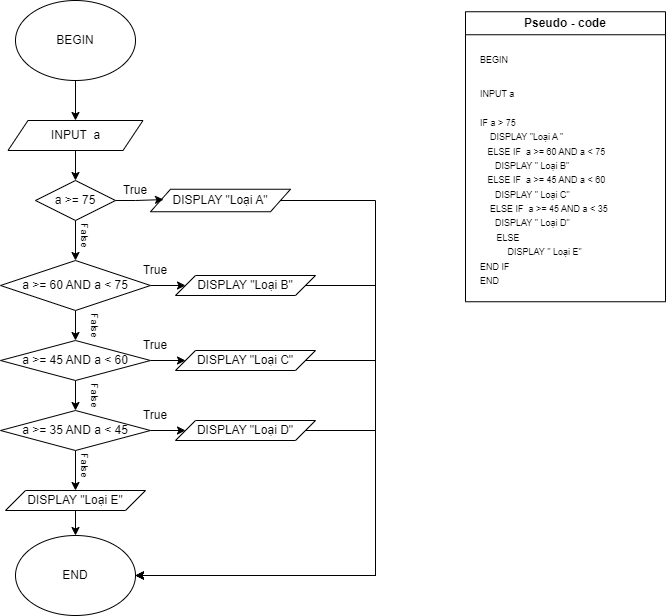

The diagram above was exported from draw.io. Its source (the exported page's mxGraphModel, read from the mxfile embedded in the PNG):
<mxGraphModel dx="1246" dy="559" grid="1" gridSize="10" guides="1" tooltips="1" connect="1" arrows="1" fold="1" page="1" pageScale="1" pageWidth="827" pageHeight="1169" math="0" shadow="0">
  <root>
    <mxCell id="0" />
    <mxCell id="1" parent="0" />
    <mxCell id="Z2_zOfoJix_EHczmBCfU-11" style="edgeStyle=orthogonalEdgeStyle;rounded=0;orthogonalLoop=1;jettySize=auto;html=1;exitX=0.5;exitY=1;exitDx=0;exitDy=0;entryX=0.5;entryY=0;entryDx=0;entryDy=0;" parent="1" source="Z2_zOfoJix_EHczmBCfU-1" target="Z2_zOfoJix_EHczmBCfU-2" edge="1">
      <mxGeometry relative="1" as="geometry" />
    </mxCell>
    <mxCell id="Z2_zOfoJix_EHczmBCfU-1" value="BEGIN" style="ellipse;whiteSpace=wrap;html=1;" parent="1" vertex="1">
      <mxGeometry x="100" y="50" width="120" height="80" as="geometry" />
    </mxCell>
    <mxCell id="Z2_zOfoJix_EHczmBCfU-12" style="edgeStyle=orthogonalEdgeStyle;rounded=0;orthogonalLoop=1;jettySize=auto;html=1;exitX=0.5;exitY=1;exitDx=0;exitDy=0;" parent="1" source="Z2_zOfoJix_EHczmBCfU-2" target="Z2_zOfoJix_EHczmBCfU-3" edge="1">
      <mxGeometry relative="1" as="geometry" />
    </mxCell>
    <mxCell id="Z2_zOfoJix_EHczmBCfU-2" value="INPUT&amp;nbsp; a" style="shape=parallelogram;perimeter=parallelogramPerimeter;whiteSpace=wrap;html=1;fixedSize=1;" parent="1" vertex="1">
      <mxGeometry x="92.5" y="170" width="135" height="30" as="geometry" />
    </mxCell>
    <mxCell id="Z2_zOfoJix_EHczmBCfU-13" style="edgeStyle=orthogonalEdgeStyle;rounded=0;orthogonalLoop=1;jettySize=auto;html=1;exitX=0.5;exitY=1;exitDx=0;exitDy=0;entryX=0.5;entryY=0;entryDx=0;entryDy=0;" parent="1" source="Z2_zOfoJix_EHczmBCfU-3" target="Z2_zOfoJix_EHczmBCfU-4" edge="1">
      <mxGeometry relative="1" as="geometry" />
    </mxCell>
    <mxCell id="Z2_zOfoJix_EHczmBCfU-3" value="a &amp;gt;= 75" style="rhombus;whiteSpace=wrap;html=1;" parent="1" vertex="1">
      <mxGeometry x="120" y="230" width="80" height="40" as="geometry" />
    </mxCell>
    <mxCell id="Z2_zOfoJix_EHczmBCfU-14" style="edgeStyle=orthogonalEdgeStyle;rounded=0;orthogonalLoop=1;jettySize=auto;html=1;exitX=0.5;exitY=1;exitDx=0;exitDy=0;entryX=0.5;entryY=0;entryDx=0;entryDy=0;" parent="1" source="Z2_zOfoJix_EHczmBCfU-4" target="Z2_zOfoJix_EHczmBCfU-7" edge="1">
      <mxGeometry relative="1" as="geometry" />
    </mxCell>
    <mxCell id="Z2_zOfoJix_EHczmBCfU-23" style="edgeStyle=orthogonalEdgeStyle;rounded=0;orthogonalLoop=1;jettySize=auto;html=1;exitX=1;exitY=0.5;exitDx=0;exitDy=0;" parent="1" source="Z2_zOfoJix_EHczmBCfU-4" target="Z2_zOfoJix_EHczmBCfU-17" edge="1">
      <mxGeometry relative="1" as="geometry" />
    </mxCell>
    <mxCell id="Z2_zOfoJix_EHczmBCfU-4" value="a &amp;gt;= 60 AND a &amp;lt; 75" style="rhombus;whiteSpace=wrap;html=1;" parent="1" vertex="1">
      <mxGeometry x="85" y="310" width="150" height="50" as="geometry" />
    </mxCell>
    <mxCell id="Z2_zOfoJix_EHczmBCfU-15" style="edgeStyle=orthogonalEdgeStyle;rounded=0;orthogonalLoop=1;jettySize=auto;html=1;exitX=0.5;exitY=1;exitDx=0;exitDy=0;" parent="1" source="Z2_zOfoJix_EHczmBCfU-7" target="Z2_zOfoJix_EHczmBCfU-8" edge="1">
      <mxGeometry relative="1" as="geometry" />
    </mxCell>
    <mxCell id="Z2_zOfoJix_EHczmBCfU-29" style="edgeStyle=orthogonalEdgeStyle;rounded=0;orthogonalLoop=1;jettySize=auto;html=1;exitX=1;exitY=0.5;exitDx=0;exitDy=0;" parent="1" source="Z2_zOfoJix_EHczmBCfU-7" target="Z2_zOfoJix_EHczmBCfU-18" edge="1">
      <mxGeometry relative="1" as="geometry" />
    </mxCell>
    <mxCell id="Z2_zOfoJix_EHczmBCfU-7" value="a &amp;gt;= 45 AND a &amp;lt; 60" style="rhombus;whiteSpace=wrap;html=1;" parent="1" vertex="1">
      <mxGeometry x="85" y="390" width="150" height="40" as="geometry" />
    </mxCell>
    <mxCell id="Z2_zOfoJix_EHczmBCfU-25" style="edgeStyle=orthogonalEdgeStyle;rounded=0;orthogonalLoop=1;jettySize=auto;html=1;exitX=1;exitY=0.5;exitDx=0;exitDy=0;entryX=0;entryY=0.5;entryDx=0;entryDy=0;" parent="1" source="Z2_zOfoJix_EHczmBCfU-8" target="Z2_zOfoJix_EHczmBCfU-19" edge="1">
      <mxGeometry relative="1" as="geometry" />
    </mxCell>
    <mxCell id="Z2_zOfoJix_EHczmBCfU-27" style="edgeStyle=orthogonalEdgeStyle;rounded=0;orthogonalLoop=1;jettySize=auto;html=1;exitX=0.5;exitY=1;exitDx=0;exitDy=0;entryX=0.5;entryY=0;entryDx=0;entryDy=0;" parent="1" source="Z2_zOfoJix_EHczmBCfU-8" target="Z2_zOfoJix_EHczmBCfU-24" edge="1">
      <mxGeometry relative="1" as="geometry" />
    </mxCell>
    <mxCell id="Z2_zOfoJix_EHczmBCfU-8" value="a &amp;gt;= 35 AND a &amp;lt; 45" style="rhombus;whiteSpace=wrap;html=1;" parent="1" vertex="1">
      <mxGeometry x="85" y="460" width="150" height="40" as="geometry" />
    </mxCell>
    <mxCell id="Z2_zOfoJix_EHczmBCfU-40" style="edgeStyle=orthogonalEdgeStyle;rounded=0;orthogonalLoop=1;jettySize=auto;html=1;exitX=1;exitY=0.5;exitDx=0;exitDy=0;entryX=1;entryY=0.5;entryDx=0;entryDy=0;" parent="1" source="Z2_zOfoJix_EHczmBCfU-16" target="Z2_zOfoJix_EHczmBCfU-28" edge="1">
      <mxGeometry relative="1" as="geometry">
        <Array as="points">
          <mxPoint x="460" y="250" />
          <mxPoint x="460" y="625" />
        </Array>
      </mxGeometry>
    </mxCell>
    <mxCell id="Z2_zOfoJix_EHczmBCfU-16" value="DISPLAY &quot;Loại A&quot;" style="shape=parallelogram;perimeter=parallelogramPerimeter;whiteSpace=wrap;html=1;fixedSize=1;" parent="1" vertex="1">
      <mxGeometry x="235" y="238.75" width="140" height="22.5" as="geometry" />
    </mxCell>
    <mxCell id="Z2_zOfoJix_EHczmBCfU-43" style="edgeStyle=orthogonalEdgeStyle;rounded=0;orthogonalLoop=1;jettySize=auto;html=1;entryX=1;entryY=0.5;entryDx=0;entryDy=0;" parent="1" source="Z2_zOfoJix_EHczmBCfU-17" target="Z2_zOfoJix_EHczmBCfU-28" edge="1">
      <mxGeometry relative="1" as="geometry">
        <mxPoint x="583" y="335" as="sourcePoint" />
        <mxPoint x="412.99999999999886" y="625" as="targetPoint" />
        <Array as="points">
          <mxPoint x="460" y="335" />
          <mxPoint x="460" y="625" />
        </Array>
      </mxGeometry>
    </mxCell>
    <mxCell id="Z2_zOfoJix_EHczmBCfU-17" value="DISPLAY &quot;Loại B&quot;" style="shape=parallelogram;perimeter=parallelogramPerimeter;whiteSpace=wrap;html=1;fixedSize=1;" parent="1" vertex="1">
      <mxGeometry x="260" y="325" width="140" height="20" as="geometry" />
    </mxCell>
    <mxCell id="Z2_zOfoJix_EHczmBCfU-44" style="edgeStyle=orthogonalEdgeStyle;rounded=0;orthogonalLoop=1;jettySize=auto;html=1;exitX=1;exitY=0.5;exitDx=0;exitDy=0;entryX=1;entryY=0.5;entryDx=0;entryDy=0;" parent="1" source="Z2_zOfoJix_EHczmBCfU-18" target="Z2_zOfoJix_EHczmBCfU-28" edge="1">
      <mxGeometry relative="1" as="geometry">
        <Array as="points">
          <mxPoint x="460" y="410" />
          <mxPoint x="460" y="625" />
        </Array>
      </mxGeometry>
    </mxCell>
    <mxCell id="Z2_zOfoJix_EHczmBCfU-18" value="DISPLAY &quot;Loại C&quot;" style="shape=parallelogram;perimeter=parallelogramPerimeter;whiteSpace=wrap;html=1;fixedSize=1;" parent="1" vertex="1">
      <mxGeometry x="260" y="400" width="140" height="20" as="geometry" />
    </mxCell>
    <mxCell id="Z2_zOfoJix_EHczmBCfU-45" style="edgeStyle=orthogonalEdgeStyle;rounded=0;orthogonalLoop=1;jettySize=auto;html=1;exitX=1;exitY=0.5;exitDx=0;exitDy=0;entryX=1;entryY=0.5;entryDx=0;entryDy=0;" parent="1" source="Z2_zOfoJix_EHczmBCfU-19" target="Z2_zOfoJix_EHczmBCfU-28" edge="1">
      <mxGeometry relative="1" as="geometry">
        <mxPoint x="340" y="650" as="targetPoint" />
        <mxPoint x="510" y="500" as="sourcePoint" />
        <Array as="points">
          <mxPoint x="460" y="480" />
          <mxPoint x="460" y="625" />
        </Array>
      </mxGeometry>
    </mxCell>
    <mxCell id="Z2_zOfoJix_EHczmBCfU-19" value="DISPLAY &quot;Loại D&quot;" style="shape=parallelogram;perimeter=parallelogramPerimeter;whiteSpace=wrap;html=1;fixedSize=1;" parent="1" vertex="1">
      <mxGeometry x="260" y="470" width="140" height="20" as="geometry" />
    </mxCell>
    <mxCell id="Z2_zOfoJix_EHczmBCfU-20" style="edgeStyle=orthogonalEdgeStyle;rounded=0;orthogonalLoop=1;jettySize=auto;html=1;exitX=1;exitY=0.5;exitDx=0;exitDy=0;entryX=0.093;entryY=0.459;entryDx=0;entryDy=0;entryPerimeter=0;" parent="1" source="Z2_zOfoJix_EHczmBCfU-3" target="Z2_zOfoJix_EHczmBCfU-16" edge="1">
      <mxGeometry relative="1" as="geometry" />
    </mxCell>
    <mxCell id="Z2_zOfoJix_EHczmBCfU-21" style="edgeStyle=orthogonalEdgeStyle;rounded=0;orthogonalLoop=1;jettySize=auto;html=1;exitX=0.5;exitY=1;exitDx=0;exitDy=0;" parent="1" source="Z2_zOfoJix_EHczmBCfU-7" target="Z2_zOfoJix_EHczmBCfU-7" edge="1">
      <mxGeometry relative="1" as="geometry" />
    </mxCell>
    <mxCell id="Z2_zOfoJix_EHczmBCfU-22" style="edgeStyle=orthogonalEdgeStyle;rounded=0;orthogonalLoop=1;jettySize=auto;html=1;exitX=0.5;exitY=1;exitDx=0;exitDy=0;" parent="1" source="Z2_zOfoJix_EHczmBCfU-7" target="Z2_zOfoJix_EHczmBCfU-7" edge="1">
      <mxGeometry relative="1" as="geometry" />
    </mxCell>
    <mxCell id="Z2_zOfoJix_EHczmBCfU-30" style="edgeStyle=orthogonalEdgeStyle;rounded=0;orthogonalLoop=1;jettySize=auto;html=1;exitX=0.5;exitY=1;exitDx=0;exitDy=0;" parent="1" source="Z2_zOfoJix_EHczmBCfU-24" target="Z2_zOfoJix_EHczmBCfU-28" edge="1">
      <mxGeometry relative="1" as="geometry" />
    </mxCell>
    <mxCell id="Z2_zOfoJix_EHczmBCfU-24" value="DISPLAY &quot;Loại E&quot;" style="shape=parallelogram;perimeter=parallelogramPerimeter;whiteSpace=wrap;html=1;fixedSize=1;" parent="1" vertex="1">
      <mxGeometry x="90" y="540" width="140" height="20" as="geometry" />
    </mxCell>
    <mxCell id="Z2_zOfoJix_EHczmBCfU-28" value="END" style="ellipse;whiteSpace=wrap;html=1;" parent="1" vertex="1">
      <mxGeometry x="100" y="585" width="120" height="80" as="geometry" />
    </mxCell>
    <mxCell id="Z2_zOfoJix_EHczmBCfU-31" value="True" style="text;html=1;strokeColor=none;fillColor=none;align=center;verticalAlign=middle;whiteSpace=wrap;rounded=0;" parent="1" vertex="1">
      <mxGeometry x="190" y="230" width="60" height="20" as="geometry" />
    </mxCell>
    <mxCell id="Z2_zOfoJix_EHczmBCfU-32" value="&lt;font style=&quot;font-size: 10px;&quot;&gt;False&lt;/font&gt;" style="text;html=1;strokeColor=none;fillColor=none;align=center;verticalAlign=middle;whiteSpace=wrap;rounded=0;rotation=90;" parent="1" vertex="1">
      <mxGeometry x="150" y="280" width="40" height="10" as="geometry" />
    </mxCell>
    <mxCell id="Z2_zOfoJix_EHczmBCfU-33" style="edgeStyle=orthogonalEdgeStyle;rounded=0;orthogonalLoop=1;jettySize=auto;html=1;exitX=0.5;exitY=1;exitDx=0;exitDy=0;" parent="1" source="Z2_zOfoJix_EHczmBCfU-31" target="Z2_zOfoJix_EHczmBCfU-31" edge="1">
      <mxGeometry relative="1" as="geometry" />
    </mxCell>
    <mxCell id="Z2_zOfoJix_EHczmBCfU-34" value="True" style="text;html=1;strokeColor=none;fillColor=none;align=center;verticalAlign=middle;whiteSpace=wrap;rounded=0;" parent="1" vertex="1">
      <mxGeometry x="220" y="315" width="40" height="10" as="geometry" />
    </mxCell>
    <mxCell id="Z2_zOfoJix_EHczmBCfU-35" value="&lt;font style=&quot;font-size: 10px;&quot;&gt;False&lt;/font&gt;" style="text;html=1;strokeColor=none;fillColor=none;align=center;verticalAlign=middle;whiteSpace=wrap;rounded=0;rotation=90;" parent="1" vertex="1">
      <mxGeometry x="160" y="370" width="40" height="10" as="geometry" />
    </mxCell>
    <mxCell id="Z2_zOfoJix_EHczmBCfU-36" value="True" style="text;html=1;strokeColor=none;fillColor=none;align=center;verticalAlign=middle;whiteSpace=wrap;rounded=0;" parent="1" vertex="1">
      <mxGeometry x="220" y="390" width="40" height="10" as="geometry" />
    </mxCell>
    <mxCell id="Z2_zOfoJix_EHczmBCfU-37" value="True" style="text;html=1;strokeColor=none;fillColor=none;align=center;verticalAlign=middle;whiteSpace=wrap;rounded=0;" parent="1" vertex="1">
      <mxGeometry x="220" y="460" width="40" height="10" as="geometry" />
    </mxCell>
    <mxCell id="Z2_zOfoJix_EHczmBCfU-38" value="&lt;font style=&quot;font-size: 10px;&quot;&gt;False&lt;/font&gt;" style="text;html=1;strokeColor=none;fillColor=none;align=center;verticalAlign=middle;whiteSpace=wrap;rounded=0;rotation=90;" parent="1" vertex="1">
      <mxGeometry x="160" y="440" width="40" height="10" as="geometry" />
    </mxCell>
    <mxCell id="Z2_zOfoJix_EHczmBCfU-39" value="&lt;font style=&quot;font-size: 10px;&quot;&gt;False&lt;/font&gt;" style="text;html=1;strokeColor=none;fillColor=none;align=center;verticalAlign=middle;whiteSpace=wrap;rounded=0;rotation=90;" parent="1" vertex="1">
      <mxGeometry x="150" y="510" width="40" height="10" as="geometry" />
    </mxCell>
    <mxCell id="Z2_zOfoJix_EHczmBCfU-46" value="Pseudo - code" style="swimlane;whiteSpace=wrap;html=1;" parent="1" vertex="1">
      <mxGeometry x="550" y="61.25" width="200" height="290" as="geometry" />
    </mxCell>
    <mxCell id="Z2_zOfoJix_EHczmBCfU-47" value="&lt;h1&gt;&lt;font style=&quot;font-weight: normal; font-size: 9px;&quot;&gt;BEGIN&lt;/font&gt;&lt;/h1&gt;&lt;div&gt;&lt;font style=&quot;font-weight: normal; font-size: 9px;&quot;&gt;INPUT a&lt;/font&gt;&lt;/div&gt;&lt;div&gt;&lt;font style=&quot;font-weight: normal; font-size: 8px;&quot;&gt;&lt;br&gt;&lt;/font&gt;&lt;/div&gt;&lt;div&gt;&lt;font style=&quot;font-size: 9px;&quot;&gt;IF a &amp;gt; 75&lt;/font&gt;&lt;/div&gt;&lt;div&gt;&lt;font style=&quot;font-size: 9px;&quot;&gt;&amp;nbsp; &amp;nbsp; DISPLAY &quot;Loại A &quot;&lt;/font&gt;&lt;/div&gt;&lt;div&gt;&lt;font style=&quot;font-size: 9px;&quot;&gt;&amp;nbsp; &amp;nbsp;ELSE IF&amp;nbsp; a &amp;gt;= 60 AND a &amp;lt; 75&lt;/font&gt;&lt;/div&gt;&lt;div&gt;&lt;font style=&quot;font-size: 9px;&quot;&gt;&amp;nbsp; &amp;nbsp; &amp;nbsp; DISPLAY &quot; Loại B&quot;&lt;/font&gt;&lt;/div&gt;&lt;div&gt;&lt;div style=&quot;border-color: var(--border-color);&quot;&gt;&lt;font style=&quot;border-color: var(--border-color); font-size: 9px;&quot;&gt;&amp;nbsp; &amp;nbsp;ELSE IF&amp;nbsp; a &amp;gt;= 45 AND a &amp;lt; 60&lt;/font&gt;&lt;/div&gt;&lt;div style=&quot;border-color: var(--border-color);&quot;&gt;&lt;font style=&quot;font-size: 9px;&quot;&gt;&lt;font style=&quot;border-color: var(--border-color);&quot;&gt;&amp;nbsp; &amp;nbsp; &amp;nbsp; DISPLAY &quot; Loại C&quot;&lt;/font&gt;&amp;nbsp;&lt;/font&gt;&lt;/div&gt;&lt;div style=&quot;border-color: var(--border-color);&quot;&gt;&lt;font style=&quot;font-size: 9px;&quot;&gt;&amp;nbsp; &amp;nbsp; ELSE IF&amp;nbsp; a &amp;gt;= 45 AND a &amp;lt; 35&lt;/font&gt;&lt;/div&gt;&lt;div style=&quot;border-color: var(--border-color);&quot;&gt;&lt;font style=&quot;border-color: var(--border-color); font-size: 9px;&quot;&gt;&amp;nbsp; &amp;nbsp; &amp;nbsp; DISPLAY &quot; Loại D&quot;&lt;/font&gt;&lt;/div&gt;&lt;/div&gt;&lt;div style=&quot;border-color: var(--border-color);&quot;&gt;&lt;font style=&quot;border-color: var(--border-color);&quot;&gt;&lt;div style=&quot;border-color: var(--border-color);&quot;&gt;&lt;font style=&quot;border-color: var(--border-color); font-size: 9px;&quot;&gt;&lt;font size=&quot;1&quot;&gt;&amp;nbsp; &amp;nbsp; &amp;nbsp;&lt;/font&gt; ELSE&amp;nbsp;&lt;/font&gt;&lt;/div&gt;&lt;div style=&quot;border-color: var(--border-color);&quot;&gt;&lt;font style=&quot;border-color: var(--border-color); font-size: 9px;&quot;&gt;&lt;font size=&quot;1&quot;&gt;&amp;nbsp; &amp;nbsp; &amp;nbsp; &amp;nbsp; &amp;nbsp;&lt;/font&gt; DISPLAY &quot; Loại E&quot;&lt;/font&gt;&lt;/div&gt;&lt;div style=&quot;border-color: var(--border-color);&quot;&gt;&lt;font style=&quot;border-color: var(--border-color); font-size: 9px;&quot;&gt;END IF&lt;/font&gt;&lt;/div&gt;&lt;div style=&quot;border-color: var(--border-color);&quot;&gt;&lt;font style=&quot;border-color: var(--border-color); font-size: 9px;&quot;&gt;END&lt;/font&gt;&lt;/div&gt;&lt;/font&gt;&lt;/div&gt;" style="text;html=1;strokeColor=none;fillColor=none;spacing=5;spacingTop=-20;whiteSpace=wrap;overflow=hidden;rounded=0;" parent="Z2_zOfoJix_EHczmBCfU-46" vertex="1">
      <mxGeometry x="10" y="23.75" width="180" height="260" as="geometry" />
    </mxCell>
  </root>
</mxGraphModel>